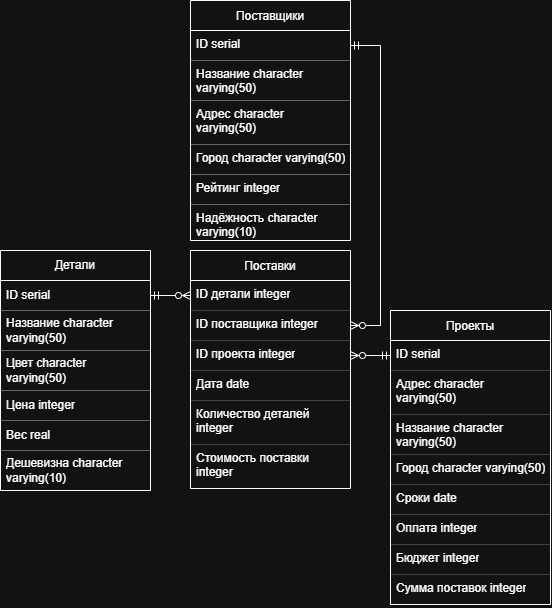

The diagram above was exported from draw.io. Its source (the exported page's mxGraphModel, read from the mxfile embedded in the PNG):
<mxGraphModel dx="1304" dy="728" grid="1" gridSize="10" guides="1" tooltips="1" connect="1" arrows="1" fold="1" page="1" pageScale="1" pageWidth="827" pageHeight="1169" math="0" shadow="0">
  <root>
    <mxCell id="0" />
    <mxCell id="1" parent="0" />
    <mxCell id="qX79C5Yv27SN-_ojb-Mh-6" parent="1" style="swimlane;fontStyle=0;childLayout=stackLayout;horizontal=1;startSize=30;horizontalStack=0;resizeParent=1;resizeParentMax=0;resizeLast=0;collapsible=1;marginBottom=0;whiteSpace=wrap;html=1;miterlimit=7;" value="Детали" vertex="1">
      <mxGeometry height="240" width="150" x="90" y="340" as="geometry">
        <mxRectangle height="30" width="80" x="140" y="100" as="alternateBounds" />
      </mxGeometry>
    </mxCell>
    <mxCell id="qX79C5Yv27SN-_ojb-Mh-7" parent="qX79C5Yv27SN-_ojb-Mh-6" style="text;strokeColor=default;fillColor=none;align=left;verticalAlign=middle;spacingLeft=4;spacingRight=4;overflow=hidden;points=[[0,0.5],[1,0.5]];portConstraint=eastwest;rotatable=0;whiteSpace=wrap;html=1;opacity=20;" value="ID serial" vertex="1">
      <mxGeometry height="30" width="150" y="30" as="geometry" />
    </mxCell>
    <mxCell id="qX79C5Yv27SN-_ojb-Mh-8" parent="qX79C5Yv27SN-_ojb-Mh-6" style="text;strokeColor=default;fillColor=none;align=left;verticalAlign=middle;spacingLeft=4;spacingRight=4;overflow=hidden;points=[[0,0.5],[1,0.5]];portConstraint=eastwest;rotatable=0;whiteSpace=wrap;html=1;opacity=20;" value="Название character varying(50)" vertex="1">
      <mxGeometry height="40" width="150" y="60" as="geometry" />
    </mxCell>
    <mxCell id="qX79C5Yv27SN-_ojb-Mh-9" parent="qX79C5Yv27SN-_ojb-Mh-6" style="text;strokeColor=default;fillColor=none;align=left;verticalAlign=middle;spacingLeft=4;spacingRight=4;overflow=hidden;points=[[0,0.5],[1,0.5]];portConstraint=eastwest;rotatable=0;whiteSpace=wrap;html=1;opacity=20;" value="Цвет character varying(50)" vertex="1">
      <mxGeometry height="40" width="150" y="100" as="geometry" />
    </mxCell>
    <mxCell id="qX79C5Yv27SN-_ojb-Mh-32" parent="qX79C5Yv27SN-_ojb-Mh-6" style="text;strokeColor=default;fillColor=none;align=left;verticalAlign=middle;spacingLeft=4;spacingRight=4;overflow=hidden;points=[[0,0.5],[1,0.5]];portConstraint=eastwest;rotatable=0;whiteSpace=wrap;html=1;opacity=20;" value="Цена integer" vertex="1">
      <mxGeometry height="30" width="150" y="140" as="geometry" />
    </mxCell>
    <mxCell id="qX79C5Yv27SN-_ojb-Mh-33" parent="qX79C5Yv27SN-_ojb-Mh-6" style="text;strokeColor=default;fillColor=none;align=left;verticalAlign=middle;spacingLeft=4;spacingRight=4;overflow=hidden;points=[[0,0.5],[1,0.5]];portConstraint=eastwest;rotatable=0;whiteSpace=wrap;html=1;opacity=20;" value="Вес real" vertex="1">
      <mxGeometry height="30" width="150" y="170" as="geometry" />
    </mxCell>
    <mxCell id="qX79C5Yv27SN-_ojb-Mh-34" parent="qX79C5Yv27SN-_ojb-Mh-6" style="text;strokeColor=default;fillColor=none;align=left;verticalAlign=middle;spacingLeft=4;spacingRight=4;overflow=hidden;points=[[0,0.5],[1,0.5]];portConstraint=eastwest;rotatable=0;whiteSpace=wrap;html=1;opacity=20;" value="Дешевизна character varying(10)" vertex="1">
      <mxGeometry height="40" width="150" y="200" as="geometry" />
    </mxCell>
    <mxCell id="qX79C5Yv27SN-_ojb-Mh-35" parent="1" style="swimlane;fontStyle=0;childLayout=stackLayout;horizontal=1;startSize=30;horizontalStack=0;resizeParent=1;resizeParentMax=0;resizeLast=0;collapsible=1;marginBottom=0;align=center;fontSize=12;swimlaneFillColor=none;" value="Поставщики" vertex="1">
      <mxGeometry height="240" width="160" x="280" y="90" as="geometry" />
    </mxCell>
    <mxCell id="qX79C5Yv27SN-_ojb-Mh-36" parent="qX79C5Yv27SN-_ojb-Mh-35" style="text;strokeColor=default;fillColor=none;spacingLeft=4;spacingRight=4;overflow=hidden;rotatable=0;points=[[0,0.5],[1,0.5]];portConstraint=eastwest;fontSize=12;whiteSpace=wrap;html=1;opacity=20;" value="ID serial" vertex="1">
      <mxGeometry height="30" width="160" y="30" as="geometry" />
    </mxCell>
    <mxCell id="qX79C5Yv27SN-_ojb-Mh-41" parent="qX79C5Yv27SN-_ojb-Mh-35" style="text;strokeColor=default;fillColor=none;spacingLeft=4;spacingRight=4;overflow=hidden;rotatable=0;points=[[0,0.5],[1,0.5]];portConstraint=eastwest;fontSize=12;whiteSpace=wrap;html=1;opacity=20;" value="Название character varying(50)" vertex="1">
      <mxGeometry height="40" width="160" y="60" as="geometry" />
    </mxCell>
    <mxCell id="qX79C5Yv27SN-_ojb-Mh-37" parent="qX79C5Yv27SN-_ojb-Mh-35" style="text;strokeColor=default;fillColor=none;spacingLeft=4;spacingRight=4;overflow=hidden;rotatable=0;points=[[0,0.5],[1,0.5]];portConstraint=eastwest;fontSize=12;whiteSpace=wrap;html=1;opacity=20;" value="Адрес character varying(50)" vertex="1">
      <mxGeometry height="44" width="160" y="100" as="geometry" />
    </mxCell>
    <mxCell id="qX79C5Yv27SN-_ojb-Mh-38" parent="qX79C5Yv27SN-_ojb-Mh-35" style="text;strokeColor=default;fillColor=none;spacingLeft=4;spacingRight=4;overflow=hidden;rotatable=0;points=[[0,0.5],[1,0.5]];portConstraint=eastwest;fontSize=12;whiteSpace=wrap;html=1;opacity=20;" value="Город character varying(50)" vertex="1">
      <mxGeometry height="30" width="160" y="144" as="geometry" />
    </mxCell>
    <mxCell id="qX79C5Yv27SN-_ojb-Mh-39" parent="qX79C5Yv27SN-_ojb-Mh-35" style="text;strokeColor=default;fillColor=none;spacingLeft=4;spacingRight=4;overflow=hidden;rotatable=0;points=[[0,0.5],[1,0.5]];portConstraint=eastwest;fontSize=12;whiteSpace=wrap;html=1;opacity=20;" value="Рейтинг integer" vertex="1">
      <mxGeometry height="30" width="160" y="174" as="geometry" />
    </mxCell>
    <mxCell id="qX79C5Yv27SN-_ojb-Mh-40" parent="qX79C5Yv27SN-_ojb-Mh-35" style="text;strokeColor=default;fillColor=none;spacingLeft=4;spacingRight=4;overflow=hidden;rotatable=0;points=[[0,0.5],[1,0.5]];portConstraint=eastwest;fontSize=12;whiteSpace=wrap;html=1;opacity=20;" value="Надёжность character varying(10)" vertex="1">
      <mxGeometry height="36" width="160" y="204" as="geometry" />
    </mxCell>
    <mxCell id="qX79C5Yv27SN-_ojb-Mh-42" parent="1" style="swimlane;fontStyle=0;childLayout=stackLayout;horizontal=1;startSize=30;horizontalStack=0;resizeParent=1;resizeParentMax=0;resizeLast=0;collapsible=1;marginBottom=0;align=center;fontSize=12;" value="Проекты" vertex="1">
      <mxGeometry height="294" width="160" x="480" y="400" as="geometry" />
    </mxCell>
    <mxCell id="qX79C5Yv27SN-_ojb-Mh-43" parent="qX79C5Yv27SN-_ojb-Mh-42" style="text;strokeColor=default;fillColor=none;spacingLeft=4;spacingRight=4;overflow=hidden;rotatable=0;points=[[0,0.5],[1,0.5]];portConstraint=eastwest;fontSize=12;whiteSpace=wrap;html=1;opacity=10;" value="ID serial" vertex="1">
      <mxGeometry height="30" width="160" y="30" as="geometry" />
    </mxCell>
    <mxCell id="qX79C5Yv27SN-_ojb-Mh-44" parent="qX79C5Yv27SN-_ojb-Mh-42" style="text;strokeColor=default;fillColor=none;spacingLeft=4;spacingRight=4;overflow=hidden;rotatable=0;points=[[0,0.5],[1,0.5]];portConstraint=eastwest;fontSize=12;whiteSpace=wrap;html=1;opacity=10;" value="Адрес character varying(50)" vertex="1">
      <mxGeometry height="44" width="160" y="60" as="geometry" />
    </mxCell>
    <mxCell id="qX79C5Yv27SN-_ojb-Mh-50" parent="qX79C5Yv27SN-_ojb-Mh-42" style="text;strokeColor=default;fillColor=none;spacingLeft=4;spacingRight=4;overflow=hidden;rotatable=0;points=[[0,0.5],[1,0.5]];portConstraint=eastwest;fontSize=12;whiteSpace=wrap;html=1;opacity=10;" value="Название character varying(50)" vertex="1">
      <mxGeometry height="40" width="160" y="104" as="geometry" />
    </mxCell>
    <mxCell id="qX79C5Yv27SN-_ojb-Mh-45" parent="qX79C5Yv27SN-_ojb-Mh-42" style="text;strokeColor=default;fillColor=none;spacingLeft=4;spacingRight=4;overflow=hidden;rotatable=0;points=[[0,0.5],[1,0.5]];portConstraint=eastwest;fontSize=12;whiteSpace=wrap;html=1;opacity=10;" value="Город character varying(50)" vertex="1">
      <mxGeometry height="30" width="160" y="144" as="geometry" />
    </mxCell>
    <mxCell id="qX79C5Yv27SN-_ojb-Mh-46" parent="qX79C5Yv27SN-_ojb-Mh-42" style="text;strokeColor=default;fillColor=none;spacingLeft=4;spacingRight=4;overflow=hidden;rotatable=0;points=[[0,0.5],[1,0.5]];portConstraint=eastwest;fontSize=12;whiteSpace=wrap;html=1;opacity=10;" value="Сроки date" vertex="1">
      <mxGeometry height="30" width="160" y="174" as="geometry" />
    </mxCell>
    <mxCell id="qX79C5Yv27SN-_ojb-Mh-47" parent="qX79C5Yv27SN-_ojb-Mh-42" style="text;strokeColor=default;fillColor=none;spacingLeft=4;spacingRight=4;overflow=hidden;rotatable=0;points=[[0,0.5],[1,0.5]];portConstraint=eastwest;fontSize=12;whiteSpace=wrap;html=1;opacity=10;" value="Оплата integer" vertex="1">
      <mxGeometry height="30" width="160" y="204" as="geometry" />
    </mxCell>
    <mxCell id="qX79C5Yv27SN-_ojb-Mh-48" parent="qX79C5Yv27SN-_ojb-Mh-42" style="text;strokeColor=default;fillColor=none;spacingLeft=4;spacingRight=4;overflow=hidden;rotatable=0;points=[[0,0.5],[1,0.5]];portConstraint=eastwest;fontSize=12;whiteSpace=wrap;html=1;opacity=10;" value="Бюджет integer" vertex="1">
      <mxGeometry height="30" width="160" y="234" as="geometry" />
    </mxCell>
    <mxCell id="qX79C5Yv27SN-_ojb-Mh-49" parent="qX79C5Yv27SN-_ojb-Mh-42" style="text;strokeColor=default;fillColor=none;spacingLeft=4;spacingRight=4;overflow=hidden;rotatable=0;points=[[0,0.5],[1,0.5]];portConstraint=eastwest;fontSize=12;whiteSpace=wrap;html=1;opacity=10;" value="Сумма поставок integer" vertex="1">
      <mxGeometry height="30" width="160" y="264" as="geometry" />
    </mxCell>
    <mxCell id="qX79C5Yv27SN-_ojb-Mh-51" parent="1" style="swimlane;fontStyle=0;childLayout=stackLayout;horizontal=1;startSize=30;horizontalStack=0;resizeParent=1;resizeParentMax=0;resizeLast=0;collapsible=1;marginBottom=0;align=center;fontSize=12;" value="Поставки" vertex="1">
      <mxGeometry height="238" width="160" x="280" y="340" as="geometry" />
    </mxCell>
    <mxCell id="qX79C5Yv27SN-_ojb-Mh-52" parent="qX79C5Yv27SN-_ojb-Mh-51" style="text;strokeColor=default;fillColor=none;spacingLeft=4;spacingRight=4;overflow=hidden;rotatable=0;points=[[0,0.5],[1,0.5]];portConstraint=eastwest;fontSize=12;whiteSpace=wrap;html=1;opacity=10;" value="ID детали integer" vertex="1">
      <mxGeometry height="30" width="160" y="30" as="geometry" />
    </mxCell>
    <mxCell id="qX79C5Yv27SN-_ojb-Mh-53" parent="qX79C5Yv27SN-_ojb-Mh-51" style="text;strokeColor=default;fillColor=none;spacingLeft=4;spacingRight=4;overflow=hidden;rotatable=0;points=[[0,0.5],[1,0.5]];portConstraint=eastwest;fontSize=12;whiteSpace=wrap;html=1;opacity=10;" value="ID поставщика integer" vertex="1">
      <mxGeometry height="30" width="160" y="60" as="geometry" />
    </mxCell>
    <mxCell id="qX79C5Yv27SN-_ojb-Mh-54" parent="qX79C5Yv27SN-_ojb-Mh-51" style="text;strokeColor=default;fillColor=none;spacingLeft=4;spacingRight=4;overflow=hidden;rotatable=0;points=[[0,0.5],[1,0.5]];portConstraint=eastwest;fontSize=12;whiteSpace=wrap;html=1;opacity=10;" value="ID проекта integer" vertex="1">
      <mxGeometry height="30" width="160" y="90" as="geometry" />
    </mxCell>
    <mxCell id="qX79C5Yv27SN-_ojb-Mh-55" parent="qX79C5Yv27SN-_ojb-Mh-51" style="text;strokeColor=default;fillColor=none;spacingLeft=4;spacingRight=4;overflow=hidden;rotatable=0;points=[[0,0.5],[1,0.5]];portConstraint=eastwest;fontSize=12;whiteSpace=wrap;html=1;opacity=10;" value="Дата date" vertex="1">
      <mxGeometry height="30" width="160" y="120" as="geometry" />
    </mxCell>
    <mxCell id="qX79C5Yv27SN-_ojb-Mh-56" parent="qX79C5Yv27SN-_ojb-Mh-51" style="text;strokeColor=default;fillColor=none;spacingLeft=4;spacingRight=4;overflow=hidden;rotatable=0;points=[[0,0.5],[1,0.5]];portConstraint=eastwest;fontSize=12;whiteSpace=wrap;html=1;opacity=10;" value="Количество деталей integer" vertex="1">
      <mxGeometry height="44" width="160" y="150" as="geometry" />
    </mxCell>
    <mxCell id="qX79C5Yv27SN-_ojb-Mh-57" parent="qX79C5Yv27SN-_ojb-Mh-51" style="text;strokeColor=default;fillColor=none;spacingLeft=4;spacingRight=4;overflow=hidden;rotatable=0;points=[[0,0.5],[1,0.5]];portConstraint=eastwest;fontSize=12;whiteSpace=wrap;html=1;opacity=10;" value="Стоимость поставки integer" vertex="1">
      <mxGeometry height="44" width="160" y="194" as="geometry" />
    </mxCell>
    <mxCell id="qX79C5Yv27SN-_ojb-Mh-58" edge="1" parent="1" source="qX79C5Yv27SN-_ojb-Mh-7" style="edgeStyle=entityRelationEdgeStyle;fontSize=12;html=1;endArrow=ERzeroToMany;startArrow=ERmandOne;rounded=0;" target="qX79C5Yv27SN-_ojb-Mh-52" value="">
      <mxGeometry height="100" relative="1" width="100" as="geometry">
        <Array as="points">
          <mxPoint x="394" y="420" />
          <mxPoint x="384" y="250" />
          <mxPoint x="380" y="250" />
        </Array>
        <mxPoint x="304" y="125" as="sourcePoint" />
        <mxPoint x="414" y="400" as="targetPoint" />
      </mxGeometry>
    </mxCell>
    <mxCell id="qX79C5Yv27SN-_ojb-Mh-59" edge="1" parent="1" source="qX79C5Yv27SN-_ojb-Mh-36" style="edgeStyle=entityRelationEdgeStyle;fontSize=12;html=1;endArrow=ERzeroToMany;startArrow=ERmandOne;rounded=0;" target="qX79C5Yv27SN-_ojb-Mh-53" value="">
      <mxGeometry height="100" relative="1" width="100" as="geometry">
        <Array as="points">
          <mxPoint x="504" y="545" />
          <mxPoint x="494" y="375" />
          <mxPoint x="490" y="375" />
        </Array>
        <mxPoint x="400" y="250" as="sourcePoint" />
        <mxPoint x="430" y="566" as="targetPoint" />
      </mxGeometry>
    </mxCell>
    <mxCell id="qX79C5Yv27SN-_ojb-Mh-61" edge="1" parent="1" source="qX79C5Yv27SN-_ojb-Mh-43" style="edgeStyle=entityRelationEdgeStyle;fontSize=12;html=1;endArrow=ERzeroToMany;startArrow=ERmandOne;rounded=0;" target="qX79C5Yv27SN-_ojb-Mh-54" value="">
      <mxGeometry height="100" relative="1" width="100" as="geometry">
        <mxPoint x="370" y="460" as="sourcePoint" />
        <mxPoint x="490" y="320" as="targetPoint" />
      </mxGeometry>
    </mxCell>
  </root>
</mxGraphModel>